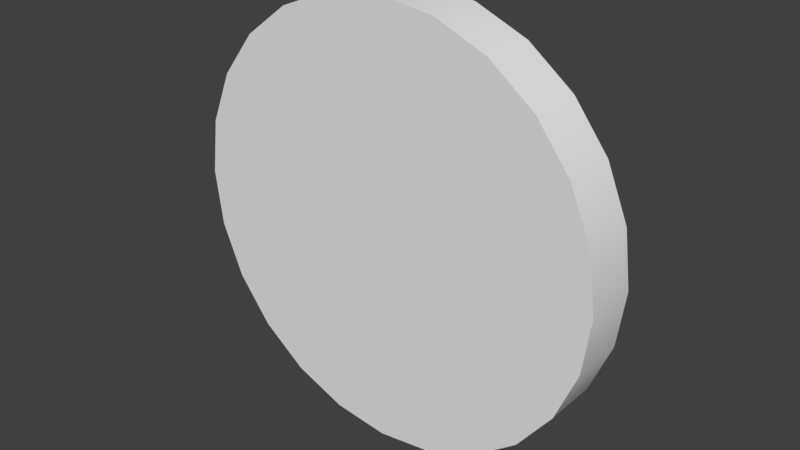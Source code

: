 # Source: Target.blend  (saved by Blender 2.78.0; exported with 4.5.12 LTS)
import bpy
from mathutils import Matrix  # noqa: F401  (used for matrix-valued properties, if any)

bpy.ops.wm.read_factory_settings(use_empty=True)
scene = bpy.context.scene
scene.name = 'Scene'

# ---- collections
col_collection_1 = bpy.data.collections.new('Collection 1'); scene.collection.children.link(col_collection_1)

# ---- world
world_world = bpy.data.worlds.new('World'); scene.world = world_world
world_world.color = (0.05088, 0.05088, 0.05088)
world_world.use_sun_shadow = False
world_world.sun_shadow_jitter_overblur = 0.0
world_world.cycles.sampling_method = 'MANUAL'

# ---- meshes
me_circle = bpy.data.meshes.new('Circle')
me_circle.from_pydata([(0.0, 1.0, 0.0), (-0.2588, 0.9659, 0.0), (-0.5, 0.866, 0.0), (-0.7071, 0.7071, 0.0), (-0.866, 0.5, 0.0), (-0.9659, 0.2588, 0.0), (-1.0, 7.55e-08, 0.0), (-0.9659, -0.2588, 0.0), (-0.866, -0.5, 0.0), (-0.7071, -0.7071, 0.0), (-0.5, -0.866, 0.0), (-0.2588, -0.9659, 0.0), (-3.894e-07, -1.0, 0.0), (0.2588, -0.9659, 0.0), (0.5, -0.866, 0.0), (0.7071, -0.7071, 0.0), (0.866, -0.5, 0.0), (0.9659, -0.2588, 0.0), (1.0, -4.649e-07, 0.0), (0.9659, 0.2588, 0.0), (0.866, 0.5, 0.0), (0.7071, 0.7071, 0.0), (0.5, 0.866, 0.0), (0.2588, 0.9659, 0.0), (0.0, 1.0, 0.25), (-0.2588, 0.9659, 0.25), (-0.5, 0.866, 0.25), (-0.7071, 0.7071, 0.25), (-0.866, 0.5, 0.25), (-0.9659, 0.2588, 0.25), (-1.0, 7.55e-08, 0.25), (-0.9659, -0.2588, 0.25), (-0.866, -0.5, 0.25), (-0.7071, -0.7071, 0.25), (-0.5, -0.866, 0.25), (-0.2588, -0.9659, 0.25), (-3.894e-07, -1.0, 0.25), (0.2588, -0.9659, 0.25), (0.5, -0.866, 0.25), (0.7071, -0.7071, 0.25), (0.866, -0.5, 0.25), (0.9659, -0.2588, 0.25), (1.0, -4.649e-07, 0.25), (0.9659, 0.2588, 0.25), (0.866, 0.5, 0.25), (0.7071, 0.7071, 0.25), (0.5, 0.866, 0.25), (0.2588, 0.9659, 0.25)], [], [(15, 39, 38, 14), (8, 32, 31, 7), (23, 47, 46, 22), (1, 25, 24, 0), (16, 40, 39, 15), (9, 33, 32, 8), (0, 24, 47, 23), (2, 26, 25, 1), (17, 41, 40, 16), (10, 34, 33, 9), (3, 27, 26, 2), (18, 42, 41, 17), (11, 35, 34, 10), (4, 28, 27, 3), (19, 43, 42, 18), (12, 36, 35, 11), (5, 29, 28, 4), (20, 44, 43, 19), (13, 37, 36, 12), (6, 30, 29, 5), (21, 45, 44, 20), (14, 38, 37, 13), (7, 31, 30, 6), (22, 46, 45, 21), (36, 40, 24), (18, 6, 2), (24, 25, 28), (26, 27, 28), (28, 29, 30), (30, 31, 32), (32, 33, 34), (34, 35, 36), (36, 37, 38), (38, 39, 40), (40, 41, 44), (42, 43, 44), (44, 45, 46), (46, 47, 44), (25, 26, 28), (28, 30, 24), (32, 34, 36), (36, 38, 40), (41, 42, 44), (44, 47, 24), (24, 30, 32), (32, 36, 24), (40, 44, 24), (2, 1, 0), (0, 23, 2), (22, 21, 20), (20, 19, 18), (18, 17, 14), (16, 15, 14), (14, 13, 12), (12, 11, 14), (10, 9, 6), (8, 7, 6), (6, 5, 4), (4, 3, 6), (2, 23, 22), (22, 20, 18), (17, 16, 14), (14, 11, 10), (9, 8, 6), (6, 3, 2), (2, 22, 18), (18, 14, 10), (10, 6, 18)])
me_circle.polygons.foreach_set('use_smooth', [True] * 68)
_uv = me_circle.uv_layers.new(name='UVMap')
_uv.uv.foreach_set('vector', [0.6458, 0.916, 0.6458, 0.9475, 0.6129, 0.9475, 0.6129, 0.916, 0.6787, 0.9159, 0.6787, 0.8844, 0.7116, 0.8844, 0.7116, 0.9159, 0.909, 0.916, 0.909, 0.9475, 0.8761, 0.9475, 0.8761, 0.916, 0.909, 0.9159, 0.909, 0.8844, 0.9419, 0.8844, 0.9419, 0.9159, 0.6787, 0.916, 0.6787, 0.9475, 0.6458, 0.9475, 0.6458, 0.916, 0.6458, 0.9159, 0.6458, 0.8844, 0.6787, 0.8844, 0.6787, 0.9159, 0.9419, 0.916, 0.9419, 0.9475, 0.909, 0.9475, 0.909, 0.916, 0.8761, 0.9159, 0.8761, 0.8844, 0.909, 0.8844, 0.909, 0.9159, 0.7116, 0.916, 0.7116, 0.9475, 0.6787, 0.9475, 0.6787, 0.916, 0.6129, 0.9159, 0.6129, 0.8844, 0.6458, 0.8844, 0.6458, 0.9159, 0.8432, 0.9159, 0.8432, 0.8844, 0.8761, 0.8844, 0.8761, 0.9159, 0.7445, 0.916, 0.7445, 0.9475, 0.7116, 0.9475, 0.7116, 0.916, 0.58, 0.9159, 0.58, 0.8844, 0.6129, 0.8844, 0.6129, 0.9159, 0.8103, 0.9159, 0.8103, 0.8844, 0.8432, 0.8844, 0.8432, 0.9159, 0.7774, 0.916, 0.7774, 0.9475, 0.7445, 0.9475, 0.7445, 0.916, 0.5471, 0.9159, 0.5471, 0.8844, 0.58, 0.8844, 0.58, 0.9159, 0.7774, 0.9159, 0.7774, 0.8844, 0.8103, 0.8844, 0.8103, 0.9159, 0.8103, 0.916, 0.8103, 0.9475, 0.7774, 0.9475, 0.7774, 0.916, 0.58, 0.916, 0.58, 0.9475, 0.5471, 0.9475, 0.5471, 0.916, 0.7445, 0.9159, 0.7445, 0.8844, 0.7774, 0.8844, 0.7774, 0.9159, 0.8432, 0.916, 0.8432, 0.9475, 0.8103, 0.9475, 0.8103, 0.916, 0.6129, 0.916, 0.6129, 0.9475, 0.58, 0.9475, 0.58, 0.916, 0.7116, 0.9159, 0.7116, 0.8844, 0.7445, 0.8844, 0.7445, 0.9159, 0.8761, 0.916, 0.8761, 0.9475, 0.8432, 0.9475, 0.8432, 0.916, 0.2878, 0.4173, 0.5394, 0.5624, 0.2882, 0.9982, 0.4139, 0.2926, 0.9948, 0.2927, 0.8496, 0.5442, 0.2882, 0.9982, 0.213, 0.9884, 0.03655, 0.8532, 0.1429, 0.9594, 0.08274, 0.9133, 0.03655, 0.8532, 0.03655, 0.8532, 0.007486, 0.7831, -0.002459, 0.708, -0.002459, 0.708, 0.00739, 0.6328, 0.03636, 0.5627, 0.03636, 0.5627, 0.08248, 0.5025, 0.1426, 0.4563, 0.1426, 0.4563, 0.2126, 0.4273, 0.2878, 0.4173, 0.2878, 0.4173, 0.363, 0.4272, 0.433, 0.4562, 0.433, 0.4562, 0.4932, 0.5023, 0.5394, 0.5624, 0.5394, 0.5624, 0.5685, 0.6324, 0.5396, 0.8528, 0.5784, 0.7076, 0.5686, 0.7828, 0.5396, 0.8528, 0.5396, 0.8528, 0.4935, 0.913, 0.4334, 0.9592, 0.4334, 0.9592, 0.3633, 0.9883, 0.5396, 0.8528, 0.213, 0.9884, 0.1429, 0.9594, 0.03655, 0.8532, 0.03655, 0.8532, -0.002459, 0.708, 0.2882, 0.9982, 0.03636, 0.5627, 0.1426, 0.4563, 0.2878, 0.4173, 0.2878, 0.4173, 0.433, 0.4562, 0.5394, 0.5624, 0.5685, 0.6324, 0.5784, 0.7076, 0.5396, 0.8528, 0.5396, 0.8528, 0.3633, 0.9883, 0.2882, 0.9982, 0.2882, 0.9982, -0.002459, 0.708, 0.03636, 0.5627, 0.03636, 0.5627, 0.2878, 0.4173, 0.2882, 0.9982, 0.5394, 0.5624, 0.5396, 0.8528, 0.2882, 0.9982, 0.8496, 0.5442, 0.7795, 0.5732, 0.7043, 0.5831, 0.7043, 0.5831, 0.6292, 0.5732, 0.8496, 0.5442, 0.5591, 0.5442, 0.499, 0.498, 0.4528, 0.4378, 0.4528, 0.4378, 0.4238, 0.3678, 0.4139, 0.2926, 0.4139, 0.2926, 0.4238, 0.2174, 0.5592, 0.0411, 0.4529, 0.1474, 0.499, 0.08725, 0.5592, 0.0411, 0.5592, 0.0411, 0.6293, 0.0121, 0.7044, 0.00221, 0.7044, 0.00221, 0.7796, 0.01212, 0.5592, 0.0411, 0.8496, 0.04114, 0.9098, 0.08731, 0.9948, 0.2927, 0.9559, 0.1475, 0.9849, 0.2175, 0.9948, 0.2927, 0.9948, 0.2927, 0.9849, 0.3679, 0.9559, 0.4379, 0.9559, 0.4379, 0.9097, 0.4981, 0.9948, 0.2927, 0.8496, 0.5442, 0.6292, 0.5732, 0.5591, 0.5442, 0.5591, 0.5442, 0.4528, 0.4378, 0.4139, 0.2926, 0.4238, 0.2174, 0.4529, 0.1474, 0.5592, 0.0411, 0.5592, 0.0411, 0.7796, 0.01212, 0.8496, 0.04114, 0.9098, 0.08731, 0.9559, 0.1475, 0.9948, 0.2927, 0.9948, 0.2927, 0.9097, 0.4981, 0.8496, 0.5442, 0.8496, 0.5442, 0.5591, 0.5442, 0.4139, 0.2926, 0.4139, 0.2926, 0.5592, 0.0411, 0.8496, 0.04114, 0.8496, 0.04114, 0.9948, 0.2927, 0.4139, 0.2926])
me_circle.use_remesh_preserve_volume = False
me_circle.use_remesh_preserve_attributes = False
me_circle.use_mirror_vertex_groups = False
me_circle.update()

# ---- objects
ob_circle = bpy.data.objects.new('Circle', me_circle)

# ---- transforms, parenting, visibility, modifiers, constraints
ob_circle.location = (0.0, 0.0, 0.0)
ob_circle.rotation_euler = (1.571, -0.0, 0.0)
ob_circle.lineart.crease_threshold = 0.0
_m = ob_circle.modifiers.new('EdgeSplit', 'EDGE_SPLIT')

# ---- collection membership
col_collection_1.objects.link(ob_circle)

# ---- scene / render settings (as saved in the file)
scene.frame_start = 1; scene.frame_end = 250; scene.frame_set(1)
scene.render.engine = 'BLENDER_EEVEE_NEXT'
scene.render.resolution_percentage = 50
scene.render.dither_intensity = 0.0
scene.cycles.use_denoising = False
scene.cycles.samples = 128
scene.cycles.sampling_pattern = 'TABULATED_SOBOL'
scene.cycles.light_sampling_threshold = 0.0
scene.cycles.use_adaptive_sampling = False
scene.cycles.use_light_tree = False
scene.cycles.blur_glossy = 0.0
scene.cycles.sample_clamp_indirect = 0.0
scene.view_settings.view_transform = 'Standard'
bpy.context.view_layer.update()

# ---- added for rendering (the .blend has no active camera and no usable light): camera, sun
cam_auto = bpy.data.cameras.new('AutoCamera')
cam_auto.lens = 50.0
cam_auto.sensor_width = 36.0
cam_auto.clip_end = 1000.0
ob_auto_camera = bpy.data.objects.new('AutoCamera', cam_auto)
scene.collection.objects.link(ob_auto_camera)
ob_auto_camera.location = (2.62713, -3.27756, 2.10171)
ob_auto_camera.rotation_euler = (1.09748, -7.21219e-08, 0.694738)
scene.camera = ob_auto_camera
light_auto_sun = bpy.data.lights.new('AutoSun', 'SUN')
light_auto_sun.energy = 3.0
light_auto_sun.angle = 0.0523599
ob_auto_sun = bpy.data.objects.new('AutoSun', light_auto_sun)
scene.collection.objects.link(ob_auto_sun)
ob_auto_sun.rotation_euler = (0.872665, 0.174533, 0.523599)
bpy.context.view_layer.update()
